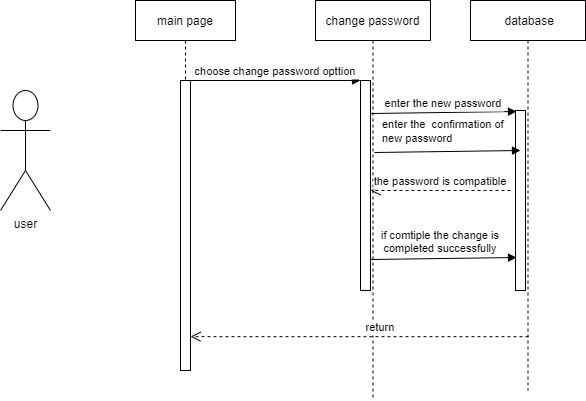

The diagram above was exported from draw.io. Its source (the exported page's mxGraphModel, read from the mxfile embedded in the PNG):
<mxGraphModel dx="868" dy="393" grid="1" gridSize="10" guides="1" tooltips="1" connect="1" arrows="1" fold="1" page="1" pageScale="1" pageWidth="850" pageHeight="1100" math="0" shadow="0">
  <root>
    <mxCell id="0" />
    <mxCell id="1" parent="0" />
    <mxCell id="AzXE9X-szc1x6enwLs6Q-11" value="main page" style="shape=umlLifeline;perimeter=lifelinePerimeter;container=1;collapsible=0;recursiveResize=0;rounded=0;shadow=0;strokeWidth=1;" vertex="1" parent="1">
      <mxGeometry x="205" y="540" width="100" height="370" as="geometry" />
    </mxCell>
    <mxCell id="AzXE9X-szc1x6enwLs6Q-12" value="" style="points=[];perimeter=orthogonalPerimeter;rounded=0;shadow=0;strokeWidth=1;" vertex="1" parent="AzXE9X-szc1x6enwLs6Q-11">
      <mxGeometry x="45" y="80" width="10" height="290" as="geometry" />
    </mxCell>
    <mxCell id="AzXE9X-szc1x6enwLs6Q-13" value="change password" style="shape=umlLifeline;perimeter=lifelinePerimeter;container=1;collapsible=0;recursiveResize=0;rounded=0;shadow=0;strokeWidth=1;" vertex="1" parent="1">
      <mxGeometry x="385" y="540" width="115" height="400" as="geometry" />
    </mxCell>
    <mxCell id="AzXE9X-szc1x6enwLs6Q-14" value="" style="points=[];perimeter=orthogonalPerimeter;rounded=0;shadow=0;strokeWidth=1;" vertex="1" parent="AzXE9X-szc1x6enwLs6Q-13">
      <mxGeometry x="45" y="80" width="10" height="210" as="geometry" />
    </mxCell>
    <mxCell id="AzXE9X-szc1x6enwLs6Q-15" value="return" style="verticalAlign=bottom;endArrow=open;dashed=1;endSize=8;shadow=0;strokeWidth=1;exitX=0.504;exitY=0.862;exitDx=0;exitDy=0;exitPerimeter=0;" edge="1" parent="1" source="AzXE9X-szc1x6enwLs6Q-18" target="AzXE9X-szc1x6enwLs6Q-12">
      <mxGeometry x="-0.1244" relative="1" as="geometry">
        <mxPoint x="360" y="696" as="targetPoint" />
        <mxPoint as="offset" />
      </mxGeometry>
    </mxCell>
    <mxCell id="AzXE9X-szc1x6enwLs6Q-16" value="choose change password opttion" style="verticalAlign=bottom;endArrow=block;entryX=0;entryY=0;shadow=0;strokeWidth=1;" edge="1" parent="1" source="AzXE9X-szc1x6enwLs6Q-12" target="AzXE9X-szc1x6enwLs6Q-14">
      <mxGeometry relative="1" as="geometry">
        <mxPoint x="360" y="620" as="sourcePoint" />
      </mxGeometry>
    </mxCell>
    <mxCell id="AzXE9X-szc1x6enwLs6Q-17" value="user" style="shape=umlActor;verticalLabelPosition=bottom;labelBackgroundColor=#ffffff;verticalAlign=top;html=1;outlineConnect=0;" vertex="1" parent="1">
      <mxGeometry x="70" y="630" width="50" height="120" as="geometry" />
    </mxCell>
    <mxCell id="AzXE9X-szc1x6enwLs6Q-18" value=" database" style="shape=umlLifeline;perimeter=lifelinePerimeter;container=1;collapsible=0;recursiveResize=0;rounded=0;shadow=0;strokeWidth=1;" vertex="1" parent="1">
      <mxGeometry x="540" y="540" width="115" height="390" as="geometry" />
    </mxCell>
    <mxCell id="AzXE9X-szc1x6enwLs6Q-19" value="" style="points=[];perimeter=orthogonalPerimeter;rounded=0;shadow=0;strokeWidth=1;" vertex="1" parent="AzXE9X-szc1x6enwLs6Q-18">
      <mxGeometry x="45" y="110" width="10" height="180" as="geometry" />
    </mxCell>
    <mxCell id="AzXE9X-szc1x6enwLs6Q-20" value="enter the new password" style="verticalAlign=bottom;endArrow=block;shadow=0;strokeWidth=1;entryX=0.1;entryY=0.175;entryDx=0;entryDy=0;entryPerimeter=0;" edge="1" parent="1">
      <mxGeometry relative="1" as="geometry">
        <mxPoint x="440" y="653" as="sourcePoint" />
        <mxPoint x="586" y="651" as="targetPoint" />
      </mxGeometry>
    </mxCell>
    <mxCell id="AzXE9X-szc1x6enwLs6Q-21" value="the password is compatible" style="verticalAlign=bottom;endArrow=open;dashed=1;endSize=8;shadow=0;strokeWidth=1;" edge="1" parent="1">
      <mxGeometry relative="1" as="geometry">
        <mxPoint x="440" y="730" as="targetPoint" />
        <mxPoint x="580" y="730" as="sourcePoint" />
      </mxGeometry>
    </mxCell>
    <mxCell id="AzXE9X-szc1x6enwLs6Q-22" value="if comtiple the change is &#10;completed successfully" style="verticalAlign=bottom;endArrow=block;shadow=0;strokeWidth=1;entryX=0.1;entryY=0.175;entryDx=0;entryDy=0;entryPerimeter=0;" edge="1" parent="1">
      <mxGeometry x="-0.0409" y="1" relative="1" as="geometry">
        <mxPoint x="440" y="799" as="sourcePoint" />
        <mxPoint x="586" y="797" as="targetPoint" />
        <mxPoint as="offset" />
      </mxGeometry>
    </mxCell>
    <mxCell id="AzXE9X-szc1x6enwLs6Q-23" value="&lt;span style=&quot;color: rgb(0 , 0 , 0) ; font-family: &amp;#34;helvetica&amp;#34; ; font-size: 11px ; font-style: normal ; font-weight: 400 ; letter-spacing: normal ; text-align: center ; text-indent: 0px ; text-transform: none ; word-spacing: 0px ; background-color: rgb(255 , 255 , 255) ; display: inline ; float: none&quot;&gt;enter the&amp;nbsp; confirmation of new password&lt;/span&gt;" style="text;whiteSpace=wrap;html=1;" vertex="1" parent="1">
      <mxGeometry x="450" y="650" width="140" height="30" as="geometry" />
    </mxCell>
    <mxCell id="AzXE9X-szc1x6enwLs6Q-24" value="" style="verticalAlign=bottom;endArrow=block;shadow=0;strokeWidth=1;entryX=0.1;entryY=0.175;entryDx=0;entryDy=0;entryPerimeter=0;" edge="1" parent="1">
      <mxGeometry relative="1" as="geometry">
        <mxPoint x="444" y="692" as="sourcePoint" />
        <mxPoint x="590" y="690" as="targetPoint" />
      </mxGeometry>
    </mxCell>
  </root>
</mxGraphModel>